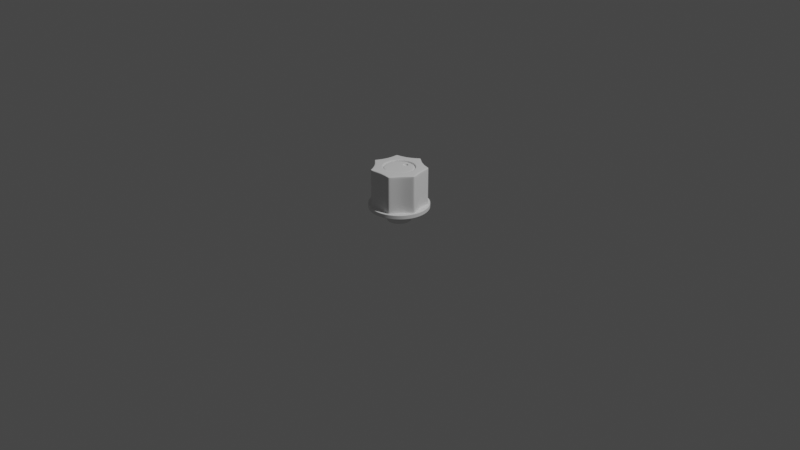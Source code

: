 # Source: knob-2.blend  (saved by Blender 2.83.20; exported with 4.5.12 LTS)
import bpy
from mathutils import Matrix  # noqa: F401  (used for matrix-valued properties, if any)

bpy.ops.wm.read_factory_settings(use_empty=True)
scene = bpy.context.scene
scene.name = 'Scene'

# ---- collections
col_collection = bpy.data.collections.new('Collection'); scene.collection.children.link(col_collection)
col_knob = bpy.data.collections.new('Knob'); scene.collection.children.link(col_knob)

# ---- node groups
ng_auto_smooth = bpy.data.node_groups.new('Auto Smooth', 'GeometryNodeTree')
_s = ng_auto_smooth.interface.new_socket(name='Geometry', in_out='OUTPUT', socket_type='NodeSocketGeometry')
_s = ng_auto_smooth.interface.new_socket(name='Geometry', in_out='INPUT', socket_type='NodeSocketGeometry')
_s = ng_auto_smooth.interface.new_socket(name='Angle', in_out='INPUT', socket_type='NodeSocketFloat')
_s.subtype = 'ANGLE'
_s.min_value = 0.0
_s.max_value = 3.142
ng_auto_smooth.is_modifier = True
_N = ng_auto_smooth.nodes; _L = ng_auto_smooth.links
n0 = _N.new('NodeGroupOutput'); n0.name = 'Group Output'; n0.location = (480, -100)
n1 = _N.new('NodeGroupInput'); n1.name = 'Group Input'; n1.location = (-420, -300)
n2 = _N.new('NodeGroupInput'); n2.name = 'Group Input.001'; n2.location = (-60, -100)
n3 = _N.new('GeometryNodeSetShadeSmooth'); n3.name = 'Set Shade Smooth'; n3.location = (120, -100)
n3.domain = 'EDGE'
n4 = _N.new('GeometryNodeSetShadeSmooth'); n4.name = 'Set Shade Smooth.001'; n4.location = (300, -100)
n5 = _N.new('GeometryNodeInputMeshEdgeAngle'); n5.name = 'Edge Angle'; n5.location = (-420, -220)
n6 = _N.new('GeometryNodeInputEdgeSmooth'); n6.name = 'Is Edge Smooth'; n6.location = (-60, -160)
n7 = _N.new('GeometryNodeInputShadeSmooth'); n7.name = 'Is Face Smooth'; n7.location = (-240, -340)
n8 = _N.new('FunctionNodeBooleanMath'); n8.name = 'Boolean Math'; n8.location = (-60, -220)
n9 = _N.new('FunctionNodeCompare'); n9.name = 'Compare'; n9.location = (-240, -180)
n9.operation = 'LESS_EQUAL'
_L.new(n5.outputs[0], n9.inputs[0])
_L.new(n4.outputs[0], n0.inputs[0])
_L.new(n1.outputs[1], n9.inputs[1])
_L.new(n9.outputs[0], n8.inputs[0])
_L.new(n7.outputs[0], n8.inputs[1])
_L.new(n2.outputs[0], n3.inputs[0])
_L.new(n6.outputs[0], n3.inputs[1])
_L.new(n3.outputs[0], n4.inputs[0])
_L.new(n8.outputs[0], n3.inputs[2])
n0.is_active_output = True

# ---- world
world_world = bpy.data.worlds.new('World'); scene.world = world_world
world_world.use_nodes = True; world_world.node_tree.nodes.clear()
_N = world_world.node_tree.nodes; _L = world_world.node_tree.links
n0 = _N.new('ShaderNodeOutputWorld'); n0.name = 'World Output'; n0.location = (300, 300)
n1 = _N.new('ShaderNodeBackground'); n1.name = 'Background'; n1.location = (10, 300)
n1.inputs[0].default_value = (0.05088, 0.05088, 0.05088, 1.0)
_L.new(n1.outputs[0], n0.inputs[0])
n0.is_active_output = True
world_world.color = (0.05088, 0.05088, 0.05088)
world_world.use_sun_shadow = False
world_world.sun_shadow_jitter_overblur = 0.0

# ---- cameras
cam_camera = bpy.data.cameras.new('Camera')
cam_camera.clip_end = 100.0
cam_camera.ortho_scale = 7.314

# ---- lights
light_light = bpy.data.lights.new('Light', 'POINT')
light_light.transmission_factor = 0.0
light_light.energy = 1000.0
light_light.shadow_soft_size = 0.1
light_light.shadow_maximum_resolution = 0.006
light_light.use_absolute_resolution = True

# ---- meshes
me_circle = bpy.data.meshes.new('Circle')
me_circle.from_pydata([(-0.3578, 0.7429, 0.6141), (-0.8039, 0.1835, 0.6141), (-0.6447, -0.5141, 0.6141), (-1.667e-07, -0.8246, 0.6141), (0.6447, -0.5141, 0.6141), (0.8039, 0.1835, 0.6141), (0.3578, 0.7429, 0.6141), (-0.3545, 0.7362, 1.924), (-0.7966, 0.1818, 1.924), (-0.6388, -0.5095, 1.924), (-1.657e-07, -0.8171, 1.924), (0.6388, -0.5095, 1.924), (0.7966, 0.1818, 1.924), (0.3545, 0.7362, 1.924), (-1.078e-07, 0.5881, 1.924), (-0.2552, 0.5298, 1.924), (-0.4598, 0.3667, 1.924), (-0.5733, 0.1309, 1.924), (-0.5733, -0.1309, 1.924), (-0.4598, -0.3667, 1.924), (-0.2552, -0.5298, 1.924), (-1.125e-07, -0.5881, 1.924), (0.2552, -0.5298, 1.924), (0.4598, -0.3667, 1.924), (0.5733, -0.1309, 1.924), (0.5733, 0.1309, 1.924), (0.4598, 0.3667, 1.924), (0.2552, 0.5298, 1.924), (-1.081e-07, 0.5508, 1.924), (-0.239, 0.4962, 1.924), (-0.4306, 0.3434, 1.924), (-0.537, 0.1226, 1.924), (-0.537, -0.1226, 1.924), (-0.4306, -0.3434, 1.924), (-0.239, -0.4962, 1.924), (-1.125e-07, -0.5508, 1.924), (0.239, -0.4962, 1.924), (0.4306, -0.3434, 1.924), (0.537, -0.1226, 1.924), (0.537, 0.1226, 1.924), (0.4306, 0.3434, 1.924), (0.239, 0.4962, 1.924), (-1.081e-07, 0.5508, 1.747), (-0.239, 0.4962, 1.747), (-0.4306, 0.3434, 1.747), (-0.537, 0.1226, 1.747), (-0.537, -0.1226, 1.747), (-0.4306, -0.3434, 1.747), (-0.239, -0.4962, 1.747), (-1.125e-07, -0.5508, 1.747), (0.239, -0.4962, 1.747), (0.4306, -0.3434, 1.747), (0.537, -0.1226, 1.747), (0.537, 0.1226, 1.747), (0.4306, 0.3434, 1.747), (0.239, 0.4962, 1.747), (-1.514e-09, 1.076, 0.6141), (-0.467, 0.9698, 0.6141), (-0.8415, 0.6711, 0.6141), (-1.049, 0.2395, 0.6141), (-1.049, -0.2395, 0.6141), (-0.8415, -0.6711, 0.6141), (-0.467, -0.9698, 0.6141), (-1.127e-07, -1.076, 0.6141), (0.467, -0.9698, 0.6141), (0.8415, -0.6711, 0.6141), (1.049, -0.2395, 0.6141), (1.049, 0.2395, 0.6141), (0.8415, 0.6711, 0.6141), (0.467, 0.9698, 0.6141), (-1.514e-09, 1.076, 0.4733), (-0.467, 0.9698, 0.4733), (-0.8415, 0.6711, 0.4733), (-1.049, 0.2395, 0.4733), (-1.049, -0.2395, 0.4733), (-0.8415, -0.6711, 0.4733), (-0.467, -0.9698, 0.4733), (-1.127e-07, -1.076, 0.4733), (0.467, -0.9698, 0.4733), (0.8415, -0.6711, 0.4733), (1.049, -0.2395, 0.4733), (1.049, 0.2395, 0.4733), (0.8415, 0.6711, 0.4733), (0.467, 0.9698, 0.4733), (-3.37e-08, 0.4257, 0.4733), (-0.1847, 0.3836, 0.4733), (-0.3328, 0.2654, 0.4733), (-0.415, 0.09473, 0.4733), (-0.415, -0.09473, 0.4733), (-0.3328, -0.2654, 0.4733), (-0.1847, -0.3836, 0.4733), (-7.769e-08, -0.4257, 0.4733), (0.1847, -0.3836, 0.4733), (0.3328, -0.2654, 0.4733), (0.415, -0.09473, 0.4733), (0.415, 0.09473, 0.4733), (0.3328, 0.2654, 0.4733), (0.1847, 0.3836, 0.4733), (-3.37e-08, 0.4257, 0.005596), (-0.1847, 0.3836, 0.005596), (-0.3328, 0.2654, 0.005596), (-0.415, 0.09473, 0.005596), (-0.415, -0.09473, 0.005596), (-0.3328, -0.2654, 0.005596), (-0.1847, -0.3836, 0.005596), (-7.769e-08, -0.4257, 0.005596), (0.1847, -0.3836, 0.005596), (0.3328, -0.2654, 0.005596), (0.415, -0.09473, 0.005596), (0.415, 0.09473, 0.005596), (0.3328, 0.2654, 0.005596), (0.1847, 0.3836, 0.005596), (-0.2167, -0.4499, 0.2035), (-0.2167, -0.4499, 0.1195), (-0.2167, -0.4499, 0.3594), (-0.2167, -0.4499, 0.2754), (-7.769e-08, -0.4994, 0.2035), (-7.769e-08, -0.4994, 0.1195), (-7.769e-08, -0.4994, 0.3594), (-7.769e-08, -0.4994, 0.2754), (-3.514e-08, 0.4994, 0.2035), (-3.514e-08, 0.4994, 0.1195), (-3.514e-08, 0.4994, 0.3594), (-3.514e-08, 0.4994, 0.2754), (0.2167, -0.4499, 0.2035), (0.2167, -0.4499, 0.1195), (0.3904, -0.3114, 0.1195), (0.3904, -0.3114, 0.2035), (0.2167, -0.4499, 0.3594), (0.2167, -0.4499, 0.2754), (0.3904, -0.3114, 0.2754), (0.3904, -0.3114, 0.3594), (-0.2167, 0.4499, 0.2035), (-0.2167, 0.4499, 0.1195), (-0.3904, 0.3114, 0.1195), (-0.3904, 0.3114, 0.2035), (-0.2167, 0.4499, 0.3594), (-0.2167, 0.4499, 0.2754), (-0.3904, 0.3114, 0.2754), (-0.3904, 0.3114, 0.3594), (0.415, -0.09473, 0.2754), (0.415, -0.09473, 0.3594), (0.415, -0.09473, 0.1195), (0.415, -0.09473, 0.2035), (0.3328, -0.2654, 0.2035), (0.3328, -0.2654, 0.1195), (0.3328, -0.2654, 0.3594), (0.3328, -0.2654, 0.2754), (-0.415, 0.09473, 0.2754), (-0.415, 0.09473, 0.3594), (-0.415, 0.09473, 0.1195), (-0.415, 0.09473, 0.2035), (-0.3328, 0.2654, 0.2035), (-0.3328, 0.2654, 0.1195), (-0.3328, 0.2654, 0.3594), (-0.3328, 0.2654, 0.2754), (0.415, 0.09473, 0.2754), (0.415, 0.09473, 0.3594), (0.415, 0.09473, 0.1195), (0.415, 0.09473, 0.2035), (-0.415, -0.09473, 0.2754), (-0.415, -0.09473, 0.3594), (-0.415, -0.09473, 0.1195), (-0.415, -0.09473, 0.2035), (0.3328, 0.2654, 0.2754), (0.3328, 0.2654, 0.3594), (0.3328, 0.2654, 0.1195), (0.3328, 0.2654, 0.2035), (-0.3328, -0.2654, 0.2754), (-0.3328, -0.2654, 0.3594), (-0.3328, -0.2654, 0.1195), (-0.3328, -0.2654, 0.2035), (0.1847, 0.3836, 0.2754), (0.1847, 0.3836, 0.3594), (0.1847, 0.3836, 0.1195), (0.1847, 0.3836, 0.2035), (-0.1847, -0.3836, 0.2754), (-0.1847, -0.3836, 0.3594), (-0.1847, -0.3836, 0.1195), (-0.1847, -0.3836, 0.2035), (-3.37e-08, 0.4257, 0.2754), (-3.37e-08, 0.4257, 0.3594), (-3.37e-08, 0.4257, 0.1195), (-3.37e-08, 0.4257, 0.2035), (-7.769e-08, -0.4257, 0.2754), (-7.769e-08, -0.4257, 0.3594), (-7.769e-08, -0.4257, 0.1195), (-7.769e-08, -0.4257, 0.2035), (0.1847, -0.3836, 0.2754), (0.1847, -0.3836, 0.3594), (0.1847, -0.3836, 0.1195), (0.1847, -0.3836, 0.2035), (-0.1847, 0.3836, 0.2754), (-0.1847, 0.3836, 0.3594), (-0.1847, 0.3836, 0.1195), (-0.1847, 0.3836, 0.2035), (0.2167, 0.4499, 0.2754), (0.2167, 0.4499, 0.3594), (0.2167, 0.4499, 0.1195), (0.2167, 0.4499, 0.2035), (-0.3904, -0.3114, 0.2754), (-0.3904, -0.3114, 0.3594), (-0.3904, -0.3114, 0.1195), (-0.3904, -0.3114, 0.2035), (0.3904, 0.3113, 0.2754), (0.3904, 0.3113, 0.3594), (0.3904, 0.3113, 0.1195), (0.3904, 0.3113, 0.2035), (-0.4868, -0.1111, 0.2754), (-0.4868, -0.1111, 0.3594), (-0.4868, -0.1111, 0.1195), (-0.4868, -0.1111, 0.2035), (0.4868, 0.1111, 0.2754), (0.4868, 0.1111, 0.3594), (0.4868, 0.1111, 0.1195), (0.4868, 0.1111, 0.2035), (-0.4868, 0.1111, 0.2754), (-0.4868, 0.1111, 0.3594), (-0.4868, 0.1111, 0.1195), (-0.4868, 0.1111, 0.2035), (0.4868, -0.1111, 0.2754), (0.4868, -0.1111, 0.3594), (0.4868, -0.1111, 0.1195), (0.4868, -0.1111, 0.2035), (0.3545, 0.7362, 1.906), (-1.657e-07, -0.8171, 1.906), (-0.3545, 0.7362, 1.906), (0.6388, -0.5095, 1.906), (-0.7966, 0.1818, 1.906), (0.7966, 0.1818, 1.906), (-0.6388, -0.5095, 1.906), (-1.657e-07, -0.8171, 0.627), (-0.3545, 0.7362, 0.627), (0.6388, -0.5095, 0.627), (-0.7966, 0.1818, 0.627), (0.7966, 0.1818, 0.627), (-0.6388, -0.5095, 0.627), (0.3545, 0.7362, 0.627), (-1.414e-09, 1.071, 0.6141), (0.4558, 0.9465, 0.6141), (-1.156e-07, -1.051, 0.6141), (-0.4648, -0.9652, 0.6141), (0.4648, -0.9652, 0.6141), (-0.4558, 0.9465, 0.6141), (0.8213, -0.655, 0.6141), (-0.8376, 0.668, 0.6141), (1.044, -0.2384, 0.6141), (-1.024, 0.2338, 0.6141), (1.024, 0.2338, 0.6141), (-1.044, -0.2384, 0.6141), (0.8376, 0.668, 0.6141), (-0.8213, -0.655, 0.6141), (-0.4577, -0.9505, 0.4733), (0.4577, 0.9505, 0.4733), (-0.8248, -0.6578, 0.4733), (0.8248, 0.6578, 0.4733), (-1.029, -0.2347, 0.4733), (1.029, 0.2347, 0.4733), (-1.029, 0.2347, 0.4733), (1.029, -0.2347, 0.4733), (-0.8248, 0.6578, 0.4733), (0.8248, -0.6578, 0.4733), (-2.573e-09, 1.055, 0.4733), (-0.4577, 0.9505, 0.4733), (-1.116e-07, -1.055, 0.4733), (0.4577, -0.9505, 0.4733), (-1.514e-09, 1.076, 0.4895), (-1.514e-09, 1.076, 0.5979), (0.467, 0.9698, 0.5979), (0.467, 0.9698, 0.4895), (-1.127e-07, -1.076, 0.4895), (-1.127e-07, -1.076, 0.5979), (-0.467, -0.9698, 0.5979), (-0.467, -0.9698, 0.4895), (0.467, -0.9698, 0.4895), (0.467, -0.9698, 0.5979), (-0.467, 0.9698, 0.4895), (-0.467, 0.9698, 0.5979), (0.8415, -0.6711, 0.4895), (0.8415, -0.6711, 0.5979), (-0.8415, 0.6711, 0.4895), (-0.8415, 0.6711, 0.5979), (1.049, -0.2395, 0.4895), (1.049, -0.2395, 0.5979), (-1.049, 0.2395, 0.4895), (-1.049, 0.2395, 0.5979), (1.049, 0.2395, 0.4895), (1.049, 0.2395, 0.5979), (-1.049, -0.2395, 0.4895), (-1.049, -0.2395, 0.5979), (0.8415, 0.6711, 0.4895), (0.8415, 0.6711, 0.5979), (-0.8415, -0.6711, 0.4895), (-0.8415, -0.6711, 0.5979), (-3.145e-08, 0.4713, 0.4733), (-8.014e-08, -0.4713, 0.4733), (0.2045, -0.4246, 0.4733), (-0.2045, 0.4246, 0.4733), (0.3684, -0.2938, 0.4733), (-0.3684, 0.2938, 0.4733), (0.4594, -0.1049, 0.4733), (-0.4594, 0.1049, 0.4733), (0.4594, 0.1049, 0.4733), (-0.4594, -0.1049, 0.4733), (0.3684, 0.2938, 0.4733), (-0.3684, -0.2938, 0.4733), (0.2045, 0.4246, 0.4733), (-0.2045, -0.4246, 0.4733), (0.01801, 0.986, 0.6141), (-0.01801, 0.986, 0.6141), (-5.764e-10, 1.029, 0.6141), (-0.7596, 0.6288, 0.6141), (-0.7821, 0.6007, 0.6141), (-0.8046, 0.6416, 0.6141), (-0.9653, -0.2018, 0.6141), (-0.9573, -0.237, 0.6141), (-1.003, -0.229, 0.6141), (-0.444, -0.8805, 0.6141), (-0.4116, -0.8961, 0.6141), (-0.4465, -0.9272, 0.6141), (0.4116, -0.8961, 0.6141), (0.444, -0.8805, 0.6141), (0.4465, -0.9272, 0.6141), (0.9573, -0.237, 0.6141), (0.9653, -0.2018, 0.6141), (1.003, -0.229, 0.6141), (0.7821, 0.6007, 0.6141), (0.7596, 0.6288, 0.6141), (0.8046, 0.6416, 0.6141), (-0.01784, 0.977, 1.924), (0.01784, 0.977, 1.924), (-6.896e-09, 0.9736, 1.924), (-0.775, 0.5952, 1.924), (-0.7528, 0.6231, 1.924), (-0.7612, 0.6071, 1.924), (-0.9486, -0.2348, 1.924), (-0.9565, -0.2, 1.924), (-0.9492, -0.2167, 1.924), (-0.4078, -0.888, 1.924), (-0.44, -0.8725, 1.924), (-0.4224, -0.8772, 1.924), (0.44, -0.8725, 1.924), (0.4078, -0.888, 1.924), (0.4224, -0.8772, 1.924), (0.9565, -0.2, 1.924), (0.9486, -0.2348, 1.924), (0.9492, -0.2167, 1.924), (0.7528, 0.6231, 1.924), (0.775, 0.5952, 1.924), (0.7612, 0.6071, 1.924), (-0.01784, 0.977, 1.906), (0.01784, 0.977, 1.906), (-0.4078, -0.888, 1.906), (-0.44, -0.8725, 1.906), (0.44, -0.8725, 1.906), (0.4078, -0.888, 1.906), (-0.775, 0.5952, 1.906), (-0.7528, 0.6231, 1.906), (0.9565, -0.2, 1.906), (0.9486, -0.2348, 1.906), (-0.9486, -0.2348, 1.906), (-0.9565, -0.2, 1.906), (0.7528, 0.6231, 1.906), (0.775, 0.5952, 1.906), (0.01784, 0.977, 0.627), (-0.01784, 0.977, 0.627), (0.4078, -0.888, 0.627), (0.44, -0.8725, 0.627), (-0.7528, 0.6231, 0.627), (-0.775, 0.5952, 0.627), (0.9486, -0.2348, 0.627), (0.9565, -0.2, 0.627), (-0.9565, -0.2, 0.627), (-0.9486, -0.2348, 0.627), (0.775, 0.5952, 0.627), (0.7528, 0.6231, 0.627), (-0.44, -0.8725, 0.627), (-0.4078, -0.888, 0.627)], [], [(22, 343, 341, 11, 23), (353, 339, 9, 230), (7, 333, 334, 16, 15), (9, 339, 340, 20, 19), (7, 15, 14, 331, 329), (24, 346, 344, 12, 25), (8, 336, 337, 18, 17), (11, 345, 346, 24, 23), (16, 334, 332, 8, 17), (26, 349, 347, 13, 27), (364, 351, 224, 237), (12, 348, 349, 26, 25), (18, 337, 335, 9, 19), (13, 330, 331, 14, 27), (343, 22, 21, 10, 342), (23, 37, 36, 22), (16, 30, 29, 15), (24, 38, 37, 23), (17, 31, 30, 16), (25, 39, 38, 24), (18, 32, 31, 17), (26, 40, 39, 25), (19, 33, 32, 18), (27, 41, 40, 26), (20, 34, 33, 19), (14, 28, 41, 27), (21, 35, 34, 20), (22, 36, 35, 21), (15, 29, 28, 14), (39, 53, 52, 38), (32, 46, 45, 31), (40, 54, 53, 39), (33, 47, 46, 32), (41, 55, 54, 40), (34, 48, 47, 33), (28, 42, 55, 41), (35, 49, 48, 34), (36, 50, 49, 35), (29, 43, 42, 28), (37, 51, 50, 36), (30, 44, 43, 29), (38, 52, 51, 37), (31, 45, 44, 30), (239, 69, 56, 238), (241, 62, 63, 240), (240, 63, 64, 242), (238, 56, 57, 243), (242, 64, 65, 244), (243, 57, 58, 245), (244, 65, 66, 246), (245, 58, 59, 247), (246, 66, 67, 248), (247, 59, 60, 249), (248, 67, 68, 250), (249, 60, 61, 251), (250, 68, 69, 239), (251, 61, 62, 241), (56, 267, 277, 57), (63, 271, 275, 64), (62, 272, 271, 63), (69, 268, 267, 56), (64, 275, 279, 65), (57, 277, 281, 58), (65, 279, 283, 66), (58, 281, 285, 59), (66, 283, 287, 67), (59, 285, 289, 60), (67, 287, 291, 68), (60, 289, 293, 61), (270, 77, 78, 274), (274, 78, 79, 278), (295, 91, 92, 296), (294, 84, 85, 297), (296, 92, 93, 298), (297, 85, 86, 299), (298, 93, 94, 300), (299, 86, 87, 301), (300, 94, 95, 302), (301, 87, 88, 303), (302, 95, 96, 304), (303, 88, 89, 305), (304, 96, 97, 306), (305, 89, 90, 307), (306, 97, 84, 294), (307, 90, 91, 295), (190, 106, 107, 145), (194, 99, 100, 153), (145, 107, 108, 142), (153, 100, 101, 150), (88, 161, 169, 89), (96, 165, 173, 97), (89, 169, 177, 90), (97, 173, 181, 84), (90, 177, 185, 91), (84, 181, 193, 85), (138, 139, 136, 137), (91, 185, 189, 92), (188, 191, 144, 147), (192, 195, 152, 155), (95, 157, 165, 96), (85, 193, 154, 86), (86, 154, 149, 87), (92, 189, 146, 93), (180, 183, 195, 192), (182, 98, 99, 194), (184, 187, 191, 188), (186, 105, 106, 190), (176, 179, 187, 184), (178, 104, 105, 186), (172, 175, 183, 180), (174, 111, 98, 182), (168, 171, 179, 176), (170, 103, 104, 178), (164, 167, 175, 172), (166, 110, 111, 174), (160, 163, 171, 168), (162, 102, 103, 170), (156, 159, 167, 164), (158, 109, 110, 166), (155, 152, 151, 148), (150, 101, 102, 162), (147, 144, 143, 140), (142, 108, 109, 158), (87, 149, 161, 88), (148, 151, 163, 160), (94, 141, 157, 95), (140, 143, 159, 156), (172, 196, 204, 164), (141, 221, 213, 157), (194, 133, 121, 182), (171, 203, 112, 179), (181, 122, 136, 193), (156, 212, 220, 140), (178, 113, 202, 170), (151, 219, 211, 163), (192, 137, 123, 180), (169, 201, 114, 177), (191, 124, 127, 144), (162, 210, 218, 150), (176, 115, 200, 168), (149, 217, 209, 161), (145, 126, 125, 190), (175, 199, 120, 183), (160, 208, 216, 148), (189, 128, 131, 146), (182, 121, 198, 174), (159, 215, 207, 167), (173, 197, 122, 181), (147, 130, 129, 188), (166, 206, 214, 158), (180, 123, 196, 172), (157, 213, 205, 165), (195, 132, 135, 152), (179, 112, 116, 187), (164, 204, 212, 156), (93, 146, 141, 94), (134, 135, 132, 133), (130, 131, 128, 129), (126, 127, 124, 125), (137, 136, 122, 123), (133, 132, 120, 121), (129, 128, 118, 119), (125, 124, 116, 117), (119, 118, 114, 115), (117, 116, 112, 113), (123, 122, 197, 196), (121, 120, 199, 198), (115, 114, 201, 200), (113, 112, 203, 202), (196, 197, 205, 204), (198, 199, 207, 206), (200, 201, 209, 208), (202, 203, 211, 210), (204, 205, 213, 212), (206, 207, 215, 214), (208, 209, 217, 216), (210, 211, 219, 218), (212, 213, 221, 220), (214, 215, 223, 222), (216, 217, 139, 138), (218, 219, 135, 134), (220, 221, 131, 130), (222, 223, 127, 126), (158, 214, 222, 142), (183, 120, 132, 195), (165, 205, 197, 173), (188, 129, 119, 184), (143, 223, 215, 159), (174, 198, 206, 166), (148, 216, 138, 155), (185, 118, 128, 189), (154, 139, 217, 149), (167, 207, 199, 175), (190, 125, 117, 186), (150, 218, 134, 153), (168, 200, 208, 160), (152, 135, 219, 151), (187, 116, 124, 191), (155, 138, 137, 192), (140, 220, 130, 147), (161, 209, 201, 169), (184, 119, 115, 176), (146, 131, 221, 141), (170, 202, 210, 162), (193, 136, 139, 154), (142, 222, 126, 145), (177, 114, 118, 185), (144, 127, 223, 143), (163, 211, 203, 171), (186, 117, 113, 178), (153, 134, 133, 194), (366, 355, 225, 231), (237, 224, 362, 375), (374, 363, 229, 235), (236, 230, 360, 373), (235, 229, 358, 371), (372, 361, 228, 234), (370, 359, 227, 233), (234, 228, 356, 369), (231, 225, 352, 377), (368, 357, 226, 232), (233, 227, 354, 367), (376, 353, 230, 236), (0, 232, 365, 309), (317, 376, 236, 2), (322, 242, 244, 4, 321), (6, 239, 238, 310, 308), (4, 244, 246, 325, 323), (313, 245, 247, 1, 312), (325, 246, 248, 5, 324), (1, 247, 249, 316, 314), (5, 248, 250, 328, 326), (316, 249, 251, 2, 315), (328, 250, 239, 6, 327), (2, 251, 241, 319, 317), (319, 241, 240, 3, 318), (3, 231, 377, 318), (6, 237, 375, 327), (2, 236, 373, 315), (326, 374, 235, 5), (314, 372, 234, 1), (5, 235, 371, 324), (1, 234, 369, 312), (323, 370, 233, 4), (311, 368, 232, 0), (4, 233, 367, 321), (308, 364, 237, 6), (320, 366, 231, 3), (3, 240, 242, 322, 320), (0, 243, 245, 313, 311), (292, 75, 76, 273), (290, 82, 83, 269), (76, 252, 264, 77), (288, 74, 75, 292), (286, 81, 82, 290), (284, 73, 74, 288), (282, 80, 81, 286), (280, 72, 73, 284), (278, 79, 80, 282), (276, 71, 72, 280), (68, 291, 268, 69), (61, 293, 272, 62), (273, 76, 77, 270), (269, 83, 70, 266), (273, 272, 293, 292), (269, 268, 291, 290), (292, 293, 289, 288), (290, 291, 287, 286), (288, 289, 285, 284), (286, 287, 283, 282), (284, 285, 281, 280), (282, 283, 279, 278), (280, 281, 277, 276), (278, 279, 275, 274), (276, 277, 267, 266), (274, 275, 271, 270), (270, 271, 272, 273), (266, 267, 268, 269), (266, 70, 71, 276), (83, 253, 262, 70), (75, 254, 252, 76), (82, 255, 253, 83), (74, 256, 254, 75), (81, 257, 255, 82), (73, 258, 256, 74), (80, 259, 257, 81), (72, 260, 258, 73), (79, 261, 259, 80), (71, 263, 260, 72), (78, 265, 261, 79), (70, 262, 263, 71), (77, 264, 265, 78), (252, 307, 295, 264), (253, 306, 294, 262), (254, 305, 307, 252), (255, 304, 306, 253), (256, 303, 305, 254), (257, 302, 304, 255), (258, 301, 303, 256), (259, 300, 302, 257), (260, 299, 301, 258), (261, 298, 300, 259), (263, 297, 299, 260), (265, 296, 298, 261), (262, 294, 297, 263), (264, 295, 296, 265), (351, 330, 13, 224), (225, 10, 338, 352), (363, 348, 12, 229), (361, 336, 8, 228), (224, 13, 347, 362), (230, 9, 335, 360), (359, 345, 11, 227), (357, 333, 7, 226), (229, 12, 344, 358), (228, 8, 332, 356), (355, 342, 10, 225), (226, 7, 329, 350), (227, 11, 341, 354), (308, 310, 309), (311, 313, 312), (314, 316, 315), (317, 319, 318), (320, 322, 321), (323, 325, 324), (326, 328, 327), (329, 331, 330), (332, 334, 333), (335, 337, 336), (338, 340, 339), (341, 343, 342), (344, 346, 345), (347, 349, 348), (365, 364, 308, 309), (353, 352, 338, 339), (367, 366, 320, 321), (369, 368, 311, 312), (371, 370, 323, 324), (373, 372, 314, 315), (375, 374, 326, 327), (329, 330, 351, 350), (350, 351, 364, 365), (341, 342, 355, 354), (332, 333, 357, 356), (344, 345, 359, 358), (335, 336, 361, 360), (347, 348, 363, 362), (354, 355, 366, 367), (356, 357, 368, 369), (358, 359, 370, 371), (360, 361, 372, 373), (362, 363, 374, 375), (232, 226, 350, 365), (317, 318, 377, 376), (310, 238, 243, 0, 309), (20, 340, 338, 10, 21), (376, 377, 352, 353)])
me_circle.polygons.foreach_set('use_smooth', [True] * 357)
_uv = me_circle.uv_layers.new(name='UVMap')
_uv.uv.foreach_set('vector', [0.0, 0.0, 0.0, 0.0, 0.0, 0.0, 0.0, 0.0, 0.0, 0.0, 0.0, 0.0, 0.0, 0.0, 0.0, 0.0, 0.0, 0.0, 0.0, 0.0, 0.0, 0.0, 0.0, 0.0, 0.0, 0.0, 0.0, 0.0, 0.0, 0.0, 0.0, 0.0, 0.0, 0.0, 0.0, 0.0, 0.0, 0.0, 0.0, 0.0, 0.0, 0.0, 0.0, 0.0, 0.0, 0.0, 0.0, 0.0, 0.0, 0.0, 0.0, 0.0, 0.0, 0.0, 0.0, 0.0, 0.0, 0.0, 0.0, 0.0, 0.0, 0.0, 0.0, 0.0, 0.0, 0.0, 0.0, 0.0, 0.0, 0.0, 0.0, 0.0, 0.0, 0.0, 0.0, 0.0, 0.0, 0.0, 0.0, 0.0, 0.0, 0.0, 0.0, 0.0, 0.0, 0.0, 0.0, 0.0, 0.0, 0.0, 0.0, 0.0, 0.0, 0.0, 0.0, 0.0, 0.0, 0.0, 0.0, 0.0, 0.0, 0.0, 0.0, 0.0, 0.0, 0.0, 0.0, 0.0, 0.0, 0.0, 0.0, 0.0, 0.0, 0.0, 0.0, 0.0, 0.0, 0.0, 0.0, 0.0, 0.0, 0.0, 0.0, 0.0, 0.0, 0.0, 0.0, 0.0, 0.0, 0.0, 0.0, 0.0, 0.0, 0.0, 0.0, 0.0, 0.0, 0.0, 0.0, 0.0, 0.0, 0.0, 0.0, 0.0, 0.0, 0.0, 0.0, 0.0, 0.0, 0.0, 0.0, 0.0, 0.0, 0.0, 0.0, 0.0, 0.0, 0.0, 0.0, 0.0, 0.0, 0.0, 0.0, 0.0, 0.0, 0.0, 0.0, 0.0, 0.0, 0.0, 0.0, 0.0, 0.0, 0.0, 0.0, 0.0, 0.0, 0.0, 0.0, 0.0, 0.0, 0.0, 0.0, 0.0, 0.0, 0.0, 0.0, 0.0, 0.0, 0.0, 0.0, 0.0, 0.0, 0.0, 0.0, 0.0, 0.0, 0.0, 0.0, 0.0, 0.0, 0.0, 0.0, 0.0, 0.0, 0.0, 0.0, 0.0, 0.0, 0.0, 0.0, 0.0, 0.0, 0.0, 0.0, 0.0, 0.0, 0.0, 0.0, 0.0, 0.0, 0.0, 0.0, 0.0, 0.0, 0.0, 0.0, 0.0, 0.0, 0.0, 0.0, 0.0, 0.0, 0.0, 0.0, 0.0, 0.0, 0.0, 0.0, 0.0, 0.0, 0.0, 0.0, 0.0, 0.0, 0.0, 0.0, 0.0, 0.0, 0.0, 0.0, 0.0, 0.0, 0.0, 0.0, 0.0, 0.0, 0.0, 0.0, 0.0, 0.0, 0.0, 0.0, 0.0, 0.0, 0.0, 0.0, 0.0, 0.0, 0.0, 0.0, 0.0, 0.0, 0.0, 0.0, 0.0, 0.0, 0.0, 0.0, 0.0, 0.0, 0.0, 0.0, 0.0, 0.0, 0.0, 0.0, 0.0, 0.0, 0.0, 0.0, 0.0, 0.0, 0.0, 0.0, 0.0, 0.0, 0.0, 0.0, 0.0, 0.0, 0.0, 0.0, 0.0, 0.0, 0.0, 0.0, 0.0, 0.0, 0.0, 0.0, 0.0, 0.0, 0.0, 0.0, 0.0, 0.0, 0.0, 0.0, 0.0, 0.0, 0.0, 0.0, 0.0, 0.0, 0.0, 0.0, 0.0, 0.0, 0.0, 0.0, 0.0, 0.0, 0.0, 0.0, 0.0, 0.0, 0.0, 0.0, 0.0, 0.0, 0.0, 0.0, 0.0, 0.0, 0.0, 0.0, 0.0, 0.0, 0.0, 0.0, 0.0, 0.0, 0.0, 0.0, 0.0, 0.0, 0.0, 0.0, 0.0, 0.0, 0.0, 0.0, 0.0, 0.0, 0.0, 0.0, 0.0, 0.0, 0.0, 0.0, 0.0, 0.0, 0.0, 0.0, 0.0, 0.0, 0.0, 0.0, 0.0, 0.0, 0.0, 0.0, 0.0, 0.0, 0.0, 0.0, 0.0, 0.0, 0.0, 0.0, 0.0, 0.0, 0.0, 0.0, 0.0, 0.0, 0.0, 0.0, 0.0, 0.0, 0.0, 0.0, 0.0, 0.0, 0.0, 0.0, 0.0, 0.0, 0.0, 0.0, 0.0, 0.0, 0.0, 0.0, 0.0, 0.0, 0.0, 0.0, 0.0, 0.0, 0.0, 0.0, 0.0, 0.0, 0.0, 0.0, 0.0, 0.0, 0.0, 0.0, 0.0, 0.0, 0.0, 0.0, 0.0, 0.0, 0.0, 0.0, 0.0, 0.0, 0.0, 0.0, 0.0, 0.0, 0.0, 0.0, 0.0, 0.0, 0.0, 0.0, 0.0, 0.0, 0.0, 0.0, 0.0, 0.0, 0.0, 0.0, 0.0, 0.0, 0.0, 0.0, 0.0, 0.0, 0.0, 0.0, 0.0, 0.0, 0.0, 0.0, 0.0, 0.0, 0.0, 0.0, 0.0, 0.0, 0.0, 0.0, 0.0, 0.0, 0.0, 0.0, 0.0, 0.0, 0.0, 0.0, 0.0, 0.0, 0.0, 0.0, 0.0, 0.0, 0.0, 0.0, 0.0, 0.0, 0.0, 0.0, 0.0, 0.0, 0.0, 0.0, 0.0, 0.0, 0.0, 0.0, 0.0, 0.0, 0.0, 0.0, 0.0, 0.0, 0.0, 0.0, 0.0, 0.0, 0.0, 0.0, 0.0, 0.0, 0.0, 0.0, 0.0, 0.0, 0.0, 0.0, 0.0, 0.0, 0.0, 0.0, 0.0, 0.0, 0.0, 0.0, 0.0, 0.0, 0.0, 0.0, 0.0, 0.0, 0.0, 0.0, 0.0, 0.0, 0.0, 0.0, 0.0, 0.0, 0.0, 0.0, 0.0, 0.0, 0.0, 0.0, 0.0, 0.0, 0.0, 0.0, 0.0, 0.0, 0.0, 0.0, 0.0, 0.0, 0.0, 0.0, 0.0, 0.0, 0.0, 0.0, 0.0, 0.0, 0.0, 0.0, 0.0, 0.0, 0.0, 0.0, 0.0, 0.0, 0.0, 0.0, 0.0, 0.0, 0.0, 0.0, 0.0, 0.0, 0.0, 0.0, 0.0, 0.0, 0.0, 0.0, 0.0, 0.0, 0.0, 0.0, 0.0, 0.0, 0.0, 0.0, 0.0, 0.0, 0.0, 0.0, 0.0, 0.0, 0.0, 0.0, 0.0, 0.0, 0.0, 0.0, 0.0, 0.0, 0.0, 0.0, 0.0, 0.0, 0.0, 0.0, 0.0, 0.0, 0.0, 0.0, 0.0, 0.0, 0.0, 0.0, 0.0, 0.0, 0.0, 0.0, 0.0, 0.0, 0.0, 0.0, 0.0, 0.0, 0.0, 0.0, 0.0, 0.0, 0.0, 0.0, 0.0, 0.0, 0.0, 0.0, 0.0, 0.0, 0.0, 0.0, 0.0, 0.0, 0.0, 0.0, 0.0, 0.0, 0.0, 0.0, 0.0, 0.0, 0.0, 0.0, 0.0, 0.0, 0.0, 0.0, 0.0, 0.0, 0.0, 0.0, 0.0, 0.0, 0.0, 0.0, 0.0, 0.0, 0.0, 0.0, 0.0, 0.0, 0.0, 0.0, 0.0, 0.0, 0.0, 0.0, 0.0, 0.0, 0.0, 0.0, 0.0, 0.0, 0.0, 0.0, 0.0, 0.0, 0.0, 0.0, 0.0, 0.0, 0.0, 0.0, 0.0, 0.0, 0.0, 0.0, 0.0, 0.0, 0.0, 0.0, 0.0, 0.0, 0.0, 0.0, 0.0, 0.0, 0.0, 0.0, 0.0, 0.0, 0.0, 0.0, 0.0, 0.0, 0.0, 0.0, 0.0, 0.0, 0.0, 0.0, 0.0, 0.0, 0.0, 0.0, 0.0, 0.0, 0.0, 0.0, 0.0, 0.0, 0.0, 0.0, 0.0, 0.0, 0.0, 0.0, 0.0, 0.0, 0.0, 0.0, 0.0, 0.0, 0.0, 0.0, 0.0, 0.0, 0.0, 0.0, 0.0, 0.0, 0.0, 0.0, 0.0, 0.0, 0.0, 0.0, 0.0, 0.0, 0.0, 0.0, 0.0, 0.0, 0.0, 0.0, 0.0, 0.0, 0.0, 0.0, 0.0, 0.0, 0.0, 0.0, 0.0, 0.0, 0.0, 0.0, 0.0, 0.0, 0.0, 0.0, 0.0, 0.0, 0.0, 0.0, 0.0, 0.0, 0.0, 0.0, 0.0, 0.0, 0.0, 0.0, 0.0, 0.0, 0.0, 0.0, 0.0, 0.0, 0.0, 0.0, 0.0, 0.0, 0.0, 0.0, 0.0, 0.0, 0.0, 0.0, 0.0, 0.0, 0.0, 0.0, 0.0, 0.0, 0.0, 0.0, 0.0, 0.0, 0.0, 0.0, 0.0, 0.0, 0.0, 0.0, 0.0, 0.0, 0.0, 0.0, 0.0, 0.0, 0.0, 0.0, 0.0, 0.0, 0.0, 0.0, 0.0, 0.0, 0.0, 0.0, 0.0, 0.0, 0.0, 0.0, 0.0, 0.0, 0.0, 0.0, 0.0, 0.0, 0.0, 0.0, 0.0, 0.0, 0.0, 0.0, 0.0, 0.0, 0.0, 0.0, 0.0, 0.0, 0.0, 0.0, 0.0, 0.0, 0.0, 0.0, 0.0, 0.0, 0.0, 0.0, 0.0, 0.0, 0.0, 0.0, 0.0, 0.0, 0.0, 0.0, 0.0, 0.0, 0.0, 0.0, 0.0, 0.0, 0.0, 0.0, 0.0, 0.0, 0.0, 0.0, 0.0, 0.0, 0.0, 0.0, 0.0, 0.0, 0.0, 0.0, 0.0, 0.0, 0.0, 0.0, 0.0, 0.0, 0.0, 0.0, 0.0, 0.0, 0.0, 0.0, 0.0, 0.0, 0.0, 0.0, 0.0, 0.0, 0.0, 0.0, 0.0, 0.0, 0.0, 0.0, 0.0, 0.0, 0.0, 0.0, 0.0, 0.0, 0.0, 0.0, 0.0, 0.0, 0.0, 0.0, 0.0, 0.0, 0.0, 0.0, 0.0, 0.0, 0.0, 0.0, 0.0, 0.0, 0.0, 0.0, 0.0, 0.0, 0.0, 0.0, 0.0, 0.0, 0.0, 0.0, 0.0, 0.0, 0.0, 0.0, 0.0, 0.0, 0.0, 0.0, 0.0, 0.0, 0.0, 0.0, 0.0, 0.0, 0.0, 0.0, 0.0, 0.0, 0.0, 0.0, 0.0, 0.0, 0.0, 0.0, 0.0, 0.0, 0.0, 0.0, 0.0, 0.0, 0.0, 0.0, 0.0, 0.0, 0.0, 0.0, 0.0, 0.0, 0.0, 0.0, 0.0, 0.0, 0.0, 0.0, 0.0, 0.0, 0.0, 0.0, 0.0, 0.0, 0.0, 0.0, 0.0, 0.0, 0.0, 0.0, 0.0, 0.0, 0.0, 0.0, 0.0, 0.0, 0.0, 0.0, 0.0, 0.0, 0.0, 0.0, 0.0, 0.0, 0.0, 0.0, 0.0, 0.0, 0.0, 0.0, 0.0, 0.0, 0.0, 0.0, 0.0, 0.0, 0.0, 0.0, 0.0, 0.0, 0.0, 0.0, 0.0, 0.0, 0.0, 0.0, 0.0, 0.0, 0.0, 0.0, 0.0, 0.0, 0.0, 0.0, 0.0, 0.0, 0.0, 0.0, 0.0, 0.0, 0.0, 0.0, 0.0, 0.0, 0.0, 0.0, 0.0, 0.0, 0.0, 0.0, 0.0, 0.0, 0.0, 0.0, 0.0, 0.0, 0.0, 0.0, 0.0, 0.0, 0.0, 0.0, 0.0, 0.0, 0.0, 0.0, 0.0, 0.0, 0.0, 0.0, 0.0, 0.0, 0.0, 0.0, 0.0, 0.0, 0.0, 0.0, 0.0, 0.0, 0.0, 0.0, 0.0, 0.0, 0.0, 0.0, 0.0, 0.0, 0.0, 0.0, 0.0, 0.0, 0.0, 0.0, 0.0, 0.0, 0.0, 0.0, 0.0, 0.0, 0.0, 0.0, 0.0, 0.0, 0.0, 0.0, 0.0, 0.0, 0.0, 0.0, 0.0, 0.0, 0.0, 0.0, 0.0, 0.0, 0.0, 0.0, 0.0, 0.0, 0.0, 0.0, 0.0, 0.0, 0.0, 0.0, 0.0, 0.0, 0.0, 0.0, 0.0, 0.0, 0.0, 0.0, 0.0, 0.0, 0.0, 0.0, 0.0, 0.0, 0.0, 0.0, 0.0, 0.0, 0.0, 0.0, 0.0, 0.0, 0.0, 0.0, 0.0, 0.0, 0.0, 0.0, 0.0, 0.0, 0.0, 0.0, 0.0, 0.0, 0.0, 0.0, 0.0, 0.0, 0.0, 0.0, 0.0, 0.0, 0.0, 0.0, 0.0, 0.0, 0.0, 0.0, 0.0, 0.0, 0.0, 0.0, 0.0, 0.0, 0.0, 0.0, 0.0, 0.0, 0.0, 0.0, 0.0, 0.0, 0.0, 0.0, 0.0, 0.0, 0.0, 0.0, 0.0, 0.0, 0.0, 0.0, 0.0, 0.0, 0.0, 0.0, 0.0, 0.0, 0.0, 0.0, 0.0, 0.0, 0.0, 0.0, 0.0, 0.0, 0.0, 0.0, 0.0, 0.0, 0.0, 0.0, 0.0, 0.0, 0.0, 0.0, 0.0, 0.0, 0.0, 0.0, 0.0, 0.0, 0.0, 0.0, 0.0, 0.0, 0.0, 0.0, 0.0, 0.0, 0.0, 0.0, 0.0, 0.0, 0.0, 0.0, 0.0, 0.0, 0.0, 0.0, 0.0, 0.0, 0.0, 0.0, 0.0, 0.0, 0.0, 0.0, 0.0, 0.0, 0.0, 0.0, 0.0, 0.0, 0.0, 0.0, 0.0, 0.0, 0.0, 0.0, 0.0, 0.0, 0.0, 0.0, 0.0, 0.0, 0.0, 0.0, 0.0, 0.0, 0.0, 0.0, 0.0, 0.0, 0.0, 0.0, 0.0, 0.0, 0.0, 0.0, 0.0, 0.0, 0.0, 0.0, 0.0, 0.0, 0.0, 0.0, 0.0, 0.0, 0.0, 0.0, 0.0, 0.0, 0.0, 0.0, 0.0, 0.0, 0.0, 0.0, 0.0, 0.0, 0.0, 0.0, 0.0, 0.0, 0.0, 0.0, 0.0, 0.0, 0.0, 0.0, 0.0, 0.0, 0.0, 0.0, 0.0, 0.0, 0.0, 0.0, 0.0, 0.0, 0.0, 0.0, 0.0, 0.0, 0.0, 0.0, 0.0, 0.0, 0.0, 0.0, 0.0, 0.0, 0.0, 0.0, 0.0, 0.0, 0.0, 0.0, 0.0, 0.0, 0.0, 0.0, 0.0, 0.0, 0.0, 0.0, 0.0, 0.0, 0.0, 0.0, 0.0, 0.0, 0.0, 0.0, 0.0, 0.0, 0.0, 0.0, 0.0, 0.0, 0.0, 0.0, 0.0, 0.0, 0.0, 0.0, 0.0, 0.0, 0.0, 0.0, 0.0, 0.0, 0.0, 0.0, 0.0, 0.0, 0.0, 0.0, 0.0, 0.0, 0.0, 0.0, 0.0, 0.0, 0.0, 0.0, 0.0, 0.0, 0.0, 0.0, 0.0, 0.0, 0.0, 0.0, 0.0, 0.0, 0.0, 0.0, 0.0, 0.0, 0.0, 0.0, 0.0, 0.0, 0.0, 0.0, 0.0, 0.0, 0.0, 0.0, 0.0, 0.0, 0.0, 0.0, 0.0, 0.0, 0.0, 0.0, 0.0, 0.0, 0.0, 0.0, 0.0, 0.0, 0.0, 0.0, 0.0, 0.0, 0.0, 0.0, 0.0, 0.0, 0.0, 0.0, 0.0, 0.0, 0.0, 0.0, 0.0, 0.0, 0.0, 0.0, 0.0, 0.0, 0.0, 0.0, 0.0, 0.0, 0.0, 0.0, 0.0, 0.0, 0.0, 0.0, 0.0, 0.0, 0.0, 0.0, 0.0, 0.0, 0.0, 0.0, 0.0, 0.0, 0.0, 0.0, 0.0, 0.0, 0.0, 0.0, 0.0, 0.0, 0.0, 0.0, 0.0, 0.0, 0.0, 0.0, 0.0, 0.0, 0.0, 0.0, 0.0, 0.0, 0.0, 0.0, 0.0, 0.0, 0.0, 0.0, 0.0, 0.0, 0.0, 0.0, 0.0, 0.0, 0.0, 0.0, 0.0, 0.0, 0.0, 0.0, 0.0, 0.0, 0.0, 0.0, 0.0, 0.0, 0.0, 0.0, 0.0, 0.0, 0.0, 0.0, 0.0, 0.0, 0.0, 0.0, 0.0, 0.0, 0.0, 0.0, 0.0, 0.0, 0.0, 0.0, 0.0, 0.0, 0.0, 0.0, 0.0, 0.0, 0.0, 0.0, 0.0, 0.0, 0.0, 0.0, 0.0, 0.0, 0.0, 0.0, 0.0, 0.0, 0.0, 0.0, 0.0, 0.0, 0.0, 0.0, 0.0, 0.0, 0.0, 0.0, 0.0, 0.0, 0.0, 0.0, 0.0, 0.0, 0.0, 0.0, 0.0, 0.0, 0.0, 0.0, 0.0, 0.0, 0.0, 0.0, 0.0, 0.0, 0.0, 0.0, 0.0, 0.0, 0.0, 0.0, 0.0, 0.0, 0.0, 0.0, 0.0, 0.0, 0.0, 0.0, 0.0, 0.0, 0.0, 0.0, 0.0, 0.0, 0.0, 0.0, 0.0, 0.0, 0.0, 0.0, 0.0, 0.0, 0.0, 0.0, 0.0, 0.0, 0.0, 0.0, 0.0, 0.0, 0.0, 0.0, 0.0, 0.0, 0.0, 0.0, 0.0, 0.0, 0.0, 0.0, 0.0, 0.0, 0.0, 0.0, 0.0, 0.0, 0.0, 0.0, 0.0, 0.0, 0.0, 0.0, 0.0, 0.0, 0.0, 0.0, 0.0, 0.0, 0.0, 0.0, 0.0, 0.0, 0.0, 0.0, 0.0, 0.0, 0.0, 0.0, 0.0, 0.0, 0.0, 0.0, 0.0, 0.0, 0.0, 0.0, 0.0, 0.0, 0.0, 0.0, 0.0, 0.0, 0.0, 0.0, 0.0, 0.0, 0.0, 0.0, 0.0, 0.0, 0.0, 0.0, 0.0, 0.0, 0.0, 0.0, 0.0, 0.0, 0.0, 0.0, 0.0, 0.0, 0.0, 0.0, 0.0, 0.0, 0.0, 0.0, 0.0, 0.0, 0.0, 0.0, 0.0, 0.0, 0.0, 0.0, 0.0, 0.0, 0.0, 0.0, 0.0, 0.0, 0.0, 0.0, 0.0, 0.0, 0.0, 0.0, 0.0, 0.0, 0.0, 0.0, 0.0, 0.0, 0.0, 0.0, 0.0, 0.0, 0.0, 0.0, 0.0, 0.0, 0.0, 0.0, 0.0, 0.0, 0.0, 0.0, 0.0, 0.0, 0.0, 0.0, 0.0, 0.0, 0.0, 0.0, 0.0, 0.0, 0.0, 0.0, 0.0, 0.0, 0.0, 0.0, 0.0, 0.0, 0.0, 0.0, 0.0, 0.0, 0.0, 0.0, 0.0, 0.0, 0.0, 0.0, 0.0, 0.0, 0.0, 0.0, 0.0, 0.0, 0.0, 0.0, 0.0, 0.0, 0.0, 0.0, 0.0, 0.0, 0.0, 0.0, 0.0, 0.0, 0.0, 0.0, 0.0, 0.0, 0.0, 0.0, 0.0, 0.0, 0.0, 0.0, 0.0, 0.0, 0.0, 0.0, 0.0, 0.0, 0.0, 0.0, 0.0, 0.0, 0.0, 0.0, 0.0, 0.0, 0.0, 0.0, 0.0, 0.0, 0.0, 0.0, 0.0, 0.0, 0.0, 0.0, 0.0, 0.0, 0.0, 0.0, 0.0, 0.0, 0.0, 0.0, 0.0, 0.0, 0.0, 0.0, 0.0, 0.0, 0.0, 0.0, 0.0, 0.0, 0.0, 0.0, 0.0, 0.0, 0.0, 0.0, 0.0, 0.0, 0.0, 0.0, 0.0, 0.0, 0.0, 0.0, 0.0, 0.0, 0.0, 0.0, 0.0, 0.0, 0.0, 0.0, 0.0, 0.0, 0.0, 0.0, 0.0, 0.0, 0.0, 0.0, 0.0, 0.0, 0.0, 0.0, 0.0, 0.0, 0.0, 0.0, 0.0, 0.0, 0.0, 0.0, 0.0, 0.0, 0.0, 0.0, 0.0, 0.0, 0.0, 0.0, 0.0, 0.0, 0.0, 0.0, 0.0, 0.0, 0.0, 0.0, 0.0, 0.0, 0.0, 0.0, 0.0, 0.0, 0.0, 0.0, 0.0, 0.0, 0.0, 0.0, 0.0, 0.0, 0.0, 0.0, 0.0, 0.0, 0.0, 0.0, 0.0, 0.0, 0.0, 0.0, 0.0, 0.0, 0.0, 0.0, 0.0, 0.0, 0.0, 0.0, 0.0, 0.0, 0.0, 0.0, 0.0, 0.0, 0.0, 0.0, 0.0, 0.0, 0.0, 0.0, 0.0, 0.0, 0.0, 0.0, 0.0, 0.0, 0.0, 0.0, 0.0, 0.0, 0.0, 0.0, 0.0, 0.0, 0.0, 0.0, 0.0, 0.0, 0.0, 0.0, 0.0, 0.0, 0.0, 0.0, 0.0, 0.0, 0.0, 0.0, 0.0, 0.0, 0.0, 0.0, 0.0, 0.0, 0.0, 0.0, 0.0, 0.0, 0.0, 0.0, 0.0, 0.0, 0.0, 0.0, 0.0, 0.0, 0.0, 0.0, 0.0, 0.0, 0.0, 0.0, 0.0, 0.0, 0.0, 0.0, 0.0, 0.0, 0.0, 0.0, 0.0, 0.0, 0.0, 0.0, 0.0, 0.0, 0.0, 0.0, 0.0, 0.0, 0.0, 0.0, 0.0, 0.0, 0.0, 0.0, 0.0, 0.0, 0.0, 0.0, 0.0, 0.0, 0.0, 0.0, 0.0, 0.0, 0.0, 0.0, 0.0, 0.0, 0.0, 0.0, 0.0, 0.0, 0.0, 0.0, 0.0, 0.0, 0.0, 0.0, 0.0, 0.0, 0.0, 0.0, 0.0, 0.0, 0.0, 0.0, 0.0, 0.0, 0.0, 0.0, 0.0, 0.0, 0.0, 0.0, 0.0, 0.0, 0.0, 0.0, 0.0, 0.0, 0.0, 0.0, 0.0, 0.0, 0.0, 0.0, 0.0, 0.0, 0.0, 0.0, 0.0, 0.0, 0.0, 0.0, 0.0, 0.0, 0.0, 0.0, 0.0, 0.0, 0.0, 0.0, 0.0, 0.0, 0.0, 0.0, 0.0, 0.0, 0.0, 0.0, 0.0, 0.0, 0.0, 0.0, 0.0, 0.0, 0.0, 0.0, 0.0, 0.0, 0.0, 0.0, 0.0, 0.0, 0.0, 0.0, 0.0, 0.0, 0.0, 0.0, 0.0, 0.0, 0.0, 0.0, 0.0, 0.0, 0.0, 0.0, 0.0, 0.0, 0.0, 0.0, 0.0, 0.0, 0.0, 0.0, 0.0, 0.0, 0.0, 0.0, 0.0, 0.0, 0.0, 0.0, 0.0, 0.0, 0.0, 0.0, 0.0, 0.0, 0.0, 0.0, 0.0, 0.0, 0.0, 0.0, 0.0, 0.0, 0.0, 0.0, 0.0, 0.0, 0.0, 0.0, 0.0, 0.0, 0.0, 0.0, 0.0, 0.0, 0.0, 0.0, 0.0, 0.0, 0.0, 0.0, 0.0, 0.0, 0.0, 0.0, 0.0, 0.0, 0.0, 0.0, 0.0, 0.0, 0.0, 0.0, 0.0, 0.0, 0.0, 0.0, 0.0, 0.0, 0.0, 0.0, 0.0, 0.0, 0.0, 0.0, 0.0, 0.0, 0.0, 0.0, 0.0, 0.0, 0.0, 0.0, 0.0, 0.0, 0.0, 0.0, 0.0, 0.0, 0.0, 0.0, 0.0, 0.0, 0.0, 0.0, 0.0, 0.0, 0.0, 0.0, 0.0, 0.0, 0.0, 0.0, 0.0, 0.0, 0.0, 0.0, 0.0, 0.0, 0.0, 0.0, 0.0, 0.0, 0.0, 0.0, 0.0, 0.0, 0.0, 0.0, 0.0, 0.0, 0.0, 0.0, 0.0, 0.0, 0.0, 0.0, 0.0, 0.0, 0.0, 0.0, 0.0, 0.0, 0.0, 0.0, 0.0, 0.0, 0.0, 0.0, 0.0, 0.0, 0.0, 0.0, 0.0, 0.0, 0.0, 0.0, 0.0, 0.0, 0.0, 0.0, 0.0, 0.0, 0.0, 0.0, 0.0, 0.0, 0.0, 0.0, 0.0, 0.0, 0.0, 0.0, 0.0, 0.0, 0.0, 0.0, 0.0, 0.0, 0.0, 0.0, 0.0, 0.0, 0.0, 0.0, 0.0, 0.0, 0.0, 0.0, 0.0, 0.0, 0.0, 0.0, 0.0, 0.0, 0.0, 0.0, 0.0, 0.0, 0.0, 0.0, 0.0, 0.0, 0.0, 0.0, 0.0, 0.0, 0.0, 0.0, 0.0, 0.0, 0.0, 0.0, 0.0, 0.0, 0.0, 0.0, 0.0, 0.0, 0.0, 0.0, 0.0, 0.0, 0.0, 0.0, 0.0, 0.0, 0.0, 0.0, 0.0, 0.0, 0.0, 0.0, 0.0, 0.0, 0.0, 0.0, 0.0, 0.0, 0.0, 0.0, 0.0, 0.0, 0.0, 0.0, 0.0, 0.0, 0.0, 0.0, 0.0, 0.0, 0.0, 0.0, 0.0, 0.0, 0.0, 0.0, 0.0, 0.0, 0.0, 0.0, 0.0, 0.0, 0.0, 0.0, 0.0, 0.0, 0.0, 0.0, 0.0, 0.0, 0.0, 0.0, 0.0, 0.0, 0.0, 0.0, 0.0, 0.0, 0.0, 0.0, 0.0, 0.0, 0.0, 0.0, 0.0, 0.0, 0.0, 0.0, 0.0, 0.0, 0.0, 0.0, 0.0, 0.0, 0.0, 0.0, 0.0, 0.0, 0.0, 0.0, 0.0, 0.0, 0.0, 0.0, 0.0, 0.0, 0.0, 0.0, 0.0, 0.0, 0.0, 0.0, 0.0, 0.0, 0.0, 0.0, 0.0, 0.0, 0.0, 0.0, 0.0, 0.0, 0.0, 0.0, 0.0, 0.0, 0.0, 0.0, 0.0, 0.0, 0.0, 0.0, 0.0, 0.0, 0.0, 0.0, 0.0, 0.0, 0.0, 0.0, 0.0, 0.0, 0.0, 0.0, 0.0, 0.0, 0.0, 0.0, 0.0, 0.0, 0.0, 0.0, 0.0, 0.0, 0.0, 0.0, 0.0, 0.0, 0.0, 0.0, 0.0, 0.0, 0.0, 0.0, 0.0, 0.0, 0.0, 0.0, 0.0, 0.0, 0.0, 0.0, 0.0, 0.0, 0.0, 0.0, 0.0, 0.0, 0.0, 0.0, 0.0, 0.0, 0.0, 0.0, 0.0, 0.0, 0.0, 0.0, 0.0, 0.0, 0.0, 0.0, 0.0, 0.0, 0.0, 0.0, 0.0, 0.0, 0.0, 0.0, 0.0, 0.0, 0.0, 0.0, 0.0, 0.0, 0.0, 0.0, 0.0, 0.0, 0.0, 0.0, 0.0, 0.0, 0.0, 0.0, 0.0, 0.0, 0.0, 0.0, 0.0, 0.0, 0.0, 0.0, 0.0, 0.0, 0.0, 0.0, 0.0, 0.0, 0.0, 0.0, 0.0, 0.0, 0.0, 0.0, 0.0, 0.0, 0.0, 0.0, 0.0, 0.0, 0.0, 0.0, 0.0, 0.0, 0.0, 0.0, 0.0, 0.0, 0.0, 0.0, 0.0, 0.0, 0.0, 0.0, 0.0, 0.0, 0.0, 0.0, 0.0, 0.0, 0.0, 0.0, 0.0, 0.0, 0.0, 0.0, 0.0, 0.0, 0.0, 0.0, 0.0, 0.0, 0.0, 0.0, 0.0, 0.0, 0.0, 0.0, 0.0, 0.0, 0.0, 0.0, 0.0, 0.0, 0.0, 0.0, 0.0, 0.0, 0.0, 0.0, 0.0, 0.0, 0.0, 0.0, 0.0, 0.0, 0.0, 0.0, 0.0, 0.0, 0.0, 0.0, 0.0, 0.0, 0.0, 0.0, 0.0, 0.0, 0.0, 0.0, 0.0, 0.0, 0.0, 0.0, 0.0, 0.0, 0.0, 0.0, 0.0, 0.0, 0.0, 0.0, 0.0, 0.0, 0.0, 0.0, 0.0, 0.0, 0.0, 0.0, 0.0, 0.0, 0.0, 0.0, 0.0, 0.0, 0.0, 0.0, 0.0, 0.0, 0.0, 0.0, 0.0, 0.0, 0.0, 0.0, 0.0, 0.0, 0.0, 0.0, 0.0, 0.0, 0.0, 0.0, 0.0, 0.0, 0.0, 0.0, 0.0, 0.0, 0.0, 0.0, 0.0, 0.0, 0.0, 0.0, 0.0, 0.0, 0.0, 0.0, 0.0, 0.0, 0.0, 0.0, 0.0, 0.0, 0.0, 0.0, 0.0, 0.0, 0.0, 0.0, 0.0, 0.0, 0.0, 0.0, 0.0, 0.0, 0.0, 0.0, 0.0, 0.0, 0.0, 0.0, 0.0, 0.0, 0.0, 0.0, 0.0, 0.0, 0.0, 0.0, 0.0, 0.0, 0.0, 0.0, 0.0, 0.0, 0.0, 0.0, 0.0, 0.0, 0.0, 0.0, 0.0, 0.0, 0.0, 0.0, 0.0, 0.0, 0.0, 0.0, 0.0, 0.0, 0.0, 0.0, 0.0, 0.0, 0.0, 0.0, 0.0, 0.0, 0.0, 0.0, 0.0, 0.0, 0.0, 0.0, 0.0, 0.0, 0.0, 0.0, 0.0, 0.0, 0.0, 0.0, 0.0, 0.0, 0.0, 0.0, 0.0, 0.0, 0.0, 0.0, 0.0, 0.0, 0.0, 0.0, 0.0, 0.0, 0.0, 0.0, 0.0, 0.0, 0.0, 0.0, 0.0, 0.0, 0.0, 0.0, 0.0, 0.0, 0.0, 0.0, 0.0, 0.0, 0.0, 0.0, 0.0, 0.0, 0.0, 0.0, 0.0, 0.0, 0.0, 0.0, 0.0, 0.0, 0.0, 0.0, 0.0, 0.0, 0.0, 0.0, 0.0, 0.0, 0.0, 0.0, 0.0, 0.0, 0.0, 0.0, 0.0, 0.0, 0.0, 0.0, 0.0, 0.0, 0.0, 0.0, 0.0, 0.0, 0.0, 0.0, 0.0, 0.0, 0.0, 0.0, 0.0, 0.0, 0.0, 0.0, 0.0, 0.0, 0.0, 0.0, 0.0, 0.0, 0.0, 0.0, 0.0, 0.0, 0.0, 0.0, 0.0, 0.0, 0.0, 0.0, 0.0, 0.0, 0.0, 0.0, 0.0])
me_circle.use_remesh_fix_poles = True
me_circle.use_remesh_preserve_attributes = False
me_circle.use_mirror_vertex_groups = False
me_circle.update()
me_circle_001 = bpy.data.meshes.new('Circle.001')
me_circle_001.from_pydata([(-0.3404, 0.433, 1.807), (-0.4946, 0.2424, 1.807), (-0.5508, 0.003803, 1.807), (-0.4979, -0.2355, 1.807), (-0.3464, -0.4282, 1.807), (-0.1263, -0.5361, 1.807), (0.1189, -0.5378, 1.807), (0.3404, -0.433, 1.807), (0.4946, -0.2424, 1.807), (0.5508, -0.003803, 1.807), (0.4979, 0.2355, 1.807), (0.3464, 0.4282, 1.807), (0.1263, 0.5361, 1.807), (-0.1189, 0.5378, 1.807), (-0.3404, 0.433, 1.896), (-0.4946, 0.2424, 1.896), (-0.5508, 0.003803, 1.896), (-0.4979, -0.2355, 1.896), (-0.3464, -0.4282, 1.896), (-0.1263, -0.5361, 1.896), (0.1189, -0.5378, 1.896), (0.3404, -0.433, 1.896), (0.4946, -0.2424, 1.896), (0.5508, -0.003803, 1.896), (0.4979, 0.2355, 1.896), (0.3464, 0.4282, 1.896), (0.1263, 0.5361, 1.896), (-0.1189, 0.5378, 1.896), (-0.2667, 0.3393, 1.896), (-0.3875, 0.1899, 1.896), (-0.4316, 0.002979, 1.896), (-0.3901, -0.1846, 1.896), (-0.2714, -0.3355, 1.896), (-0.09894, -0.4201, 1.896), (0.09313, -0.4214, 1.896), (0.2667, -0.3393, 1.896), (0.3875, -0.1899, 1.896), (0.4316, -0.00298, 1.896), (0.3901, 0.1846, 1.896), (0.2714, 0.3355, 1.896), (0.09893, 0.4201, 1.896), (-0.09313, 0.4214, 1.896), (-0.00177, 0.2942, 1.849), (-0.0535, 0.36, 1.881), (-0.07051, 0.3742, 1.897), (-0.05509, 0.3599, 1.895), (-0.1004, 0.3362, 1.897), (-0.07693, 0.331, 1.881), (-0.07894, 0.3302, 1.895), (-0.1108, 0.2892, 1.897), (-0.08547, 0.2947, 1.881), (-0.08751, 0.2931, 1.895), (-0.09992, 0.2424, 1.897), (-0.07743, 0.2584, 1.881), (-0.07916, 0.256, 1.895), (-0.06986, 0.2049, 1.897), (-0.05441, 0.2291, 1.881), (-0.05557, 0.2261, 1.895), (-0.02654, 0.1839, 1.897), (-0.02096, 0.2127, 1.881), (-0.02137, 0.2094, 1.895), (0.0216, 0.1836, 1.897), (0.01629, 0.2124, 1.881), (0.01669, 0.2092, 1.895), (0.06521, 0.204, 1.897), (0.04996, 0.2284, 1.881), (0.05112, 0.2254, 1.895), (0.09577, 0.2411, 1.897), (0.07339, 0.2573, 1.881), (0.07512, 0.2549, 1.895), (0.1073, 0.2877, 1.897), (0.08193, 0.2936, 1.881), (0.08398, 0.2919, 1.895), (0.09758, 0.3348, 1.897), (0.07389, 0.3299, 1.881), (0.07592, 0.3291, 1.895), (0.0682, 0.3733, 1.897), (0.05087, 0.3592, 1.881), (0.05249, 0.3592, 1.895), (0.02423, 0.3954, 1.897), (0.01742, 0.3756, 1.881), (0.01813, 0.3762, 1.895), (-0.02616, 0.3957, 1.897), (-0.01983, 0.3759, 1.881), (-0.02048, 0.3764, 1.895), (-0.05106, 0.3568, 1.849), (-0.0535, 0.36, 1.852), (-0.05279, 0.359, 1.85), (-0.07693, 0.331, 1.852), (-0.07338, 0.3293, 1.849), (-0.07589, 0.3305, 1.85), (-0.08547, 0.2947, 1.852), (-0.08152, 0.2947, 1.849), (-0.08431, 0.2947, 1.85), (-0.07743, 0.2584, 1.852), (-0.07386, 0.2601, 1.849), (-0.07638, 0.2589, 1.85), (-0.05441, 0.2291, 1.852), (-0.05192, 0.2322, 1.849), (-0.05368, 0.23, 1.85), (-0.02096, 0.2127, 1.852), (-0.02005, 0.2165, 1.849), (-0.02069, 0.2138, 1.85), (0.01629, 0.2124, 1.852), (0.01544, 0.2163, 1.849), (0.01604, 0.2136, 1.85), (0.04996, 0.2284, 1.852), (0.04752, 0.2315, 1.849), (0.04925, 0.2293, 1.85), (0.07339, 0.2573, 1.852), (0.06984, 0.2591, 1.849), (0.07235, 0.2578, 1.85), (0.08193, 0.2936, 1.852), (0.07798, 0.2936, 1.849), (0.08077, 0.2936, 1.85), (0.07389, 0.3299, 1.852), (0.07032, 0.3283, 1.849), (0.07284, 0.3295, 1.85), (0.05087, 0.3592, 1.852), (0.04838, 0.3562, 1.849), (0.05014, 0.3583, 1.85), (0.01742, 0.3756, 1.852), (0.01651, 0.3718, 1.849), (0.01715, 0.3745, 1.85), (-0.01983, 0.3759, 1.852), (-0.01898, 0.372, 1.849), (-0.01958, 0.3748, 1.85)], [], [(9, 10, 24, 23), (2, 3, 17, 16), (10, 11, 25, 24), (3, 4, 18, 17), (11, 12, 26, 25), (4, 5, 19, 18), (12, 13, 27, 26), (5, 6, 20, 19), (13, 0, 14, 27), (6, 7, 21, 20), (7, 8, 22, 21), (0, 1, 15, 14), (8, 9, 23, 22), (1, 2, 16, 15), (24, 25, 39, 38), (17, 18, 32, 31), (25, 26, 40, 39), (18, 19, 33, 32), (26, 27, 41, 40), (19, 20, 34, 33), (27, 14, 28, 41), (20, 21, 35, 34), (21, 22, 36, 35), (14, 15, 29, 28), (22, 23, 37, 36), (15, 16, 30, 29), (23, 24, 38, 37), (16, 17, 31, 30), (104, 107, 42), (107, 110, 42), (28, 29, 46, 44), (110, 113, 42), (113, 116, 42), (125, 85, 42), (116, 119, 42), (95, 98, 42), (119, 122, 42), (98, 101, 42), (122, 125, 42), (101, 104, 42), (33, 34, 61, 58), (92, 95, 42), (34, 35, 64, 61), (35, 36, 67, 64), (41, 28, 44, 82), (36, 37, 70, 67), (29, 30, 49, 46), (37, 38, 73, 70), (30, 31, 52, 49), (38, 39, 76, 73), (31, 32, 55, 52), (39, 40, 79, 76), (32, 33, 58, 55), (40, 41, 82, 79), (65, 68, 109, 106), (83, 43, 86, 124), (68, 71, 112, 109), (47, 50, 91, 88), (71, 74, 115, 112), (50, 53, 94, 91), (74, 77, 118, 115), (53, 56, 97, 94), (77, 80, 121, 118), (56, 59, 100, 97), (80, 83, 124, 121), (59, 62, 103, 100), (89, 92, 42), (62, 65, 106, 103), (47, 43, 45, 48), (48, 45, 44, 46), (50, 47, 48, 51), (51, 48, 46, 49), (53, 50, 51, 54), (54, 51, 49, 52), (56, 53, 54, 57), (57, 54, 52, 55), (59, 56, 57, 60), (60, 57, 55, 58), (62, 59, 60, 63), (63, 60, 58, 61), (65, 62, 63, 66), (66, 63, 61, 64), (68, 65, 66, 69), (69, 66, 64, 67), (71, 68, 69, 72), (72, 69, 67, 70), (74, 71, 72, 75), (75, 72, 70, 73), (77, 74, 75, 78), (78, 75, 73, 76), (80, 77, 78, 81), (81, 78, 76, 79), (83, 80, 81, 84), (84, 81, 79, 82), (43, 83, 84, 45), (45, 84, 82, 44), (85, 89, 42), (89, 85, 87, 90), (90, 87, 86, 88), (92, 89, 90, 93), (93, 90, 88, 91), (95, 92, 93, 96), (96, 93, 91, 94), (98, 95, 96, 99), (99, 96, 94, 97), (101, 98, 99, 102), (102, 99, 97, 100), (104, 101, 102, 105), (105, 102, 100, 103), (107, 104, 105, 108), (108, 105, 103, 106), (110, 107, 108, 111), (111, 108, 106, 109), (113, 110, 111, 114), (114, 111, 109, 112), (116, 113, 114, 117), (117, 114, 112, 115), (119, 116, 117, 120), (120, 117, 115, 118), (122, 119, 120, 123), (123, 120, 118, 121), (125, 122, 123, 126), (126, 123, 121, 124), (85, 125, 126, 87), (87, 126, 124, 86), (43, 47, 88, 86)])
me_circle_001.polygons.foreach_set('use_smooth', [True] * 126)
_uv = me_circle_001.uv_layers.new(name='UVMap')
_uv.uv.foreach_set('vector', [0.0, 0.0, 0.0, 0.0, 0.0, 0.0, 0.0, 0.0, 0.0, 0.0, 0.0, 0.0, 0.0, 0.0, 0.0, 0.0, 0.0, 0.0, 0.0, 0.0, 0.0, 0.0, 0.0, 0.0, 0.0, 0.0, 0.0, 0.0, 0.0, 0.0, 0.0, 0.0, 0.0, 0.0, 0.0, 0.0, 0.0, 0.0, 0.0, 0.0, 0.0, 0.0, 0.0, 0.0, 0.0, 0.0, 0.0, 0.0, 0.0, 0.0, 0.0, 0.0, 0.0, 0.0, 0.0, 0.0, 0.0, 0.0, 0.0, 0.0, 0.0, 0.0, 0.0, 0.0, 0.0, 0.0, 0.0, 0.0, 0.0, 0.0, 0.0, 0.0, 0.0, 0.0, 0.0, 0.0, 0.0, 0.0, 0.0, 0.0, 0.0, 0.0, 0.0, 0.0, 0.0, 0.0, 0.0, 0.0, 0.0, 0.0, 0.0, 0.0, 0.0, 0.0, 0.0, 0.0, 0.0, 0.0, 0.0, 0.0, 0.0, 0.0, 0.0, 0.0, 0.0, 0.0, 0.0, 0.0, 0.0, 0.0, 0.0, 0.0, 0.0, 0.0, 0.0, 0.0, 0.0, 0.0, 0.0, 0.0, 0.0, 0.0, 0.0, 0.0, 0.0, 0.0, 0.0, 0.0, 0.0, 0.0, 0.0, 0.0, 0.0, 0.0, 0.0, 0.0, 0.0, 0.0, 0.0, 0.0, 0.0, 0.0, 0.0, 0.0, 0.0, 0.0, 0.0, 0.0, 0.0, 0.0, 0.0, 0.0, 0.0, 0.0, 0.0, 0.0, 0.0, 0.0, 0.0, 0.0, 0.0, 0.0, 0.0, 0.0, 0.0, 0.0, 0.0, 0.0, 0.0, 0.0, 0.0, 0.0, 0.0, 0.0, 0.0, 0.0, 0.0, 0.0, 0.0, 0.0, 0.0, 0.0, 0.0, 0.0, 0.0, 0.0, 0.0, 0.0, 0.0, 0.0, 0.0, 0.0, 0.0, 0.0, 0.0, 0.0, 0.0, 0.0, 0.0, 0.0, 0.0, 0.0, 0.0, 0.0, 0.0, 0.0, 0.0, 0.0, 0.0, 0.0, 0.0, 0.0, 0.0, 0.0, 0.0, 0.0, 0.0, 0.0, 0.0, 0.0, 0.0, 0.0, 0.0, 0.0, 0.0, 0.0, 0.0, 0.0, 0.0, 0.0, 0.0, 0.0, 0.0, 0.0, 0.0, 0.0, 0.0, 0.0, 0.0, 0.0, 0.0, 0.0, 0.0, 0.0, 0.0, 0.0, 0.0, 0.0, 0.0, 0.0, 0.0, 0.0, 0.0, 0.0, 0.0, 0.0, 0.0, 0.0, 0.0, 0.0, 0.0, 0.0, 0.0, 0.0, 0.0, 0.0, 0.0, 0.0, 0.0, 0.0, 0.0, 0.0, 0.0, 0.0, 0.0, 0.0, 0.0, 0.0, 0.0, 0.0, 0.0, 0.0, 0.0, 0.0, 0.0, 0.0, 0.0, 0.0, 0.0, 0.0, 0.0, 0.0, 0.0, 0.0, 0.0, 0.0, 0.0, 0.0, 0.0, 0.0, 0.0, 0.0, 0.0, 0.0, 0.0, 0.0, 0.0, 0.0, 0.0, 0.0, 0.0, 0.0, 0.0, 0.0, 0.0, 0.0, 0.0, 0.0, 0.0, 0.0, 0.0, 0.0, 0.0, 0.0, 0.0, 0.0, 0.0, 0.0, 0.0, 0.0, 0.0, 0.0, 0.0, 0.0, 0.0, 0.0, 0.0, 0.0, 0.0, 0.0, 0.0, 0.0, 0.0, 0.0, 0.0, 0.0, 0.0, 0.0, 0.0, 0.0, 0.0, 0.0, 0.0, 0.0, 0.0, 0.0, 0.0, 0.0, 0.0, 0.0, 0.0, 0.0, 0.0, 0.0, 0.0, 0.0, 0.0, 0.0, 0.0, 0.0, 0.0, 0.0, 0.0, 0.0, 0.0, 0.0, 0.0, 0.0, 0.0, 0.0, 0.0, 0.0, 0.0, 0.0, 0.0, 0.0, 0.0, 0.0, 0.0, 0.0, 0.0, 0.0, 0.0, 0.0, 0.0, 0.0, 0.0, 0.0, 0.0, 0.0, 0.0, 0.0, 0.0, 0.0, 0.0, 0.0, 0.0, 0.0, 0.0, 0.0, 0.0, 0.0, 0.0, 0.0, 0.0, 0.0, 0.0, 0.0, 0.0, 0.0, 0.0, 0.0, 0.0, 0.0, 0.0, 0.0, 0.0, 0.0, 0.0, 0.0, 0.0, 0.0, 0.0, 0.0, 0.0, 0.0, 0.0, 0.0, 0.0, 0.0, 0.0, 0.0, 0.0, 0.0, 0.0, 0.0, 0.0, 0.0, 0.0, 0.0, 0.0, 0.0, 0.0, 0.0, 0.0, 0.0, 0.0, 0.0, 0.0, 0.0, 0.0, 0.0, 0.0, 0.0, 0.0, 0.0, 0.0, 0.0, 0.0, 0.0, 0.0, 0.0, 0.0, 0.0, 0.0, 0.0, 0.0, 0.0, 0.0, 0.0, 0.0, 0.0, 0.0, 0.0, 0.0, 0.0, 0.0, 0.0, 0.0, 0.0, 0.0, 0.0, 0.0, 0.0, 0.0, 0.0, 0.0, 0.0, 0.0, 0.0, 0.0, 0.0, 0.0, 0.0, 0.0, 0.0, 0.0, 0.0, 0.0, 0.0, 0.0, 0.0, 0.0, 0.0, 0.0, 0.0, 0.0, 0.0, 0.0, 0.0, 0.0, 0.0, 0.0, 0.0, 0.0, 0.0, 0.0, 0.0, 0.0, 0.0, 0.0, 0.0, 0.0, 0.0, 0.0, 0.0, 0.0, 0.0, 0.0, 0.0, 0.0, 0.0, 0.0, 0.0, 0.0, 0.0, 0.0, 0.0, 0.0, 0.0, 0.0, 0.0, 0.0, 0.0, 0.0, 0.0, 0.0, 0.0, 0.0, 0.0, 0.0, 0.0, 0.0, 0.0, 0.0, 0.0, 0.0, 0.0, 0.0, 0.0, 0.0, 0.0, 0.0, 0.0, 0.0, 0.0, 0.0, 0.0, 0.0, 0.0, 0.0, 0.0, 0.0, 0.0, 0.0, 0.0, 0.0, 0.0, 0.0, 0.0, 0.0, 0.0, 0.0, 0.0, 0.0, 0.0, 0.0, 0.0, 0.0, 0.0, 0.0, 0.0, 0.0, 0.0, 0.0, 0.0, 0.0, 0.0, 0.0, 0.0, 0.0, 0.0, 0.0, 0.0, 0.0, 0.0, 0.0, 0.0, 0.0, 0.0, 0.0, 0.0, 0.0, 0.0, 0.0, 0.0, 0.0, 0.0, 0.0, 0.0, 0.0, 0.0, 0.0, 0.0, 0.0, 0.0, 0.0, 0.0, 0.0, 0.0, 0.0, 0.0, 0.0, 0.0, 0.0, 0.0, 0.0, 0.0, 0.0, 0.0, 0.0, 0.0, 0.0, 0.0, 0.0, 0.0, 0.0, 0.0, 0.0, 0.0, 0.0, 0.0, 0.0, 0.0, 0.0, 0.0, 0.0, 0.0, 0.0, 0.0, 0.0, 0.0, 0.0, 0.0, 0.0, 0.0, 0.0, 0.0, 0.0, 0.0, 0.0, 0.0, 0.0, 0.0, 0.0, 0.0, 0.0, 0.0, 0.0, 0.0, 0.0, 0.0, 0.0, 0.0, 0.0, 0.0, 0.0, 0.0, 0.0, 0.0, 0.0, 0.0, 0.0, 0.0, 0.0, 0.0, 0.0, 0.0, 0.0, 0.0, 0.0, 0.0, 0.0, 0.0, 0.0, 0.0, 0.0, 0.0, 0.0, 0.0, 0.0, 0.0, 0.0, 0.0, 0.0, 0.0, 0.0, 0.0, 0.0, 0.0, 0.0, 0.0, 0.0, 0.0, 0.0, 0.0, 0.0, 0.0, 0.0, 0.0, 0.0, 0.0, 0.0, 0.0, 0.0, 0.0, 0.0, 0.0, 0.0, 0.0, 0.0, 0.0, 0.0, 0.0, 0.0, 0.0, 0.0, 0.0, 0.0, 0.0, 0.0, 0.0, 0.0, 0.0, 0.0, 0.0, 0.0, 0.0, 0.0, 0.0, 0.0, 0.0, 0.0, 0.0, 0.0, 0.0, 0.0, 0.0, 0.0, 0.0, 0.0, 0.0, 0.0, 0.0, 0.0, 0.0, 0.0, 0.0, 0.0, 0.0, 0.0, 0.0, 0.0, 0.0, 0.0, 0.0, 0.0, 0.0, 0.0, 0.0, 0.0, 0.0, 0.0, 0.0, 0.0, 0.0, 0.0, 0.0, 0.0, 0.0, 0.0, 0.0, 0.0, 0.0, 0.0, 0.0, 0.0, 0.0, 0.0, 0.0, 0.0, 0.0, 0.0, 0.0, 0.0, 0.0, 0.0, 0.0, 0.0, 0.0, 0.0, 0.0, 0.0, 0.0, 0.0, 0.0, 0.0, 0.0, 0.0, 0.0, 0.0, 0.0, 0.0, 0.0, 0.0, 0.0, 0.0, 0.0, 0.0, 0.0, 0.0, 0.0, 0.0, 0.0, 0.0, 0.0, 0.0, 0.0, 0.0, 0.0, 0.0, 0.0, 0.0, 0.0, 0.0, 0.0, 0.0, 0.0, 0.0, 0.0, 0.0, 0.0, 0.0, 0.0, 0.0, 0.0, 0.0, 0.0, 0.0, 0.0, 0.0, 0.0, 0.0, 0.0, 0.0, 0.0, 0.0, 0.0, 0.0, 0.0, 0.0, 0.0, 0.0, 0.0, 0.0, 0.0, 0.0, 0.0, 0.0, 0.0, 0.0, 0.0, 0.0, 0.0, 0.0, 0.0, 0.0, 0.0, 0.0, 0.0, 0.0, 0.0, 0.0, 0.0, 0.0, 0.0, 0.0, 0.0, 0.0, 0.0, 0.0, 0.0, 0.0, 0.0, 0.0, 0.0, 0.0, 0.0, 0.0, 0.0, 0.0, 0.0, 0.0, 0.0, 0.0, 0.0, 0.0, 0.0, 0.0, 0.0, 0.0, 0.0, 0.0, 0.0, 0.0, 0.0, 0.0, 0.0, 0.0, 0.0, 0.0, 0.0, 0.0, 0.0, 0.0, 0.0, 0.0, 0.0, 0.0, 0.0, 0.0, 0.0, 0.0, 0.0, 0.0, 0.0, 0.0, 0.0, 0.0, 0.0, 0.0, 0.0, 0.0, 0.0, 0.0, 0.0, 0.0, 0.0, 0.0, 0.0])
me_circle_001.use_remesh_fix_poles = True
me_circle_001.use_remesh_preserve_attributes = False
me_circle_001.use_mirror_vertex_groups = False
me_circle_001.update()

# ---- objects
ob_light = bpy.data.objects.new('Light', light_light)
ob_camera = bpy.data.objects.new('Camera', cam_camera)
ob_circle = bpy.data.objects.new('Circle', me_circle)
ob_circle_001 = bpy.data.objects.new('Circle.001', me_circle_001)

# ---- transforms, parenting, visibility, modifiers, constraints
ob_light.location = (4.076, 1.005, 5.904)
ob_light.rotation_euler = (0.6503, 0.05522, 1.866)
ob_light.lock_rotations_4d = False
ob_light.empty_display_type = 'ARROWS'
ob_light.color = (0.0, 0.0, 0.0, 0.0)
ob_light.lineart.crease_threshold = 0.0
ob_camera.location = (7.359, -6.926, 4.958)
ob_camera.rotation_euler = (1.109, 0.0, 0.8149)
ob_camera.lock_rotations_4d = False
ob_camera.empty_display_type = 'ARROWS'
ob_camera.color = (0.0, 0.0, 0.0, 0.0)
ob_camera.display_type = 'WIRE'
ob_camera.lineart.crease_threshold = 0.0
ob_circle.location = (0.0, 0.0, 0.0)
ob_circle.scale = (0.3, 0.3, 0.3)
ob_circle.lineart.crease_threshold = 0.0
_m = ob_circle.modifiers.new('Subdivision', 'SUBSURF')
_m.uv_smooth = 'PRESERVE_CORNERS'
_m.levels = 3
_m.render_levels = 3
_m = ob_circle.modifiers.new('Auto Smooth', 'NODES')
_m.node_group = ng_auto_smooth
_gi = [s.identifier for s in ng_auto_smooth.interface.items_tree if s.item_type == 'SOCKET' and s.in_out == 'INPUT']
_m[_gi[1]] = 0.5236  # Angle
ob_circle_001.location = (0.0, 0.0, 0.0)
ob_circle_001.scale = (0.3, 0.3, 0.3)
ob_circle_001.lineart.crease_threshold = 0.0
_m = ob_circle_001.modifiers.new('Subdivision', 'SUBSURF')
_m.uv_smooth = 'PRESERVE_CORNERS'
_m.levels = 3
_m.render_levels = 3
_m = ob_circle_001.modifiers.new('Auto Smooth', 'NODES')
_m.node_group = ng_auto_smooth
_gi = [s.identifier for s in ng_auto_smooth.interface.items_tree if s.item_type == 'SOCKET' and s.in_out == 'INPUT']
_m[_gi[1]] = 0.5236  # Angle

# ---- collection membership
col_collection.objects.link(ob_light)
col_collection.objects.link(ob_camera)
col_knob.objects.link(ob_circle)
col_knob.objects.link(ob_circle_001)

# ---- scene / render settings (as saved in the file)
scene.camera = ob_camera
scene.frame_start = 1; scene.frame_end = 250; scene.frame_set(1)
scene.render.engine = 'BLENDER_EEVEE_NEXT'
scene.cycles.use_denoising = False
scene.cycles.samples = 128
scene.cycles.sampling_pattern = 'TABULATED_SOBOL'
scene.cycles.use_adaptive_sampling = False
scene.cycles.use_light_tree = False
scene.eevee.use_gtao = True
scene.view_settings.view_transform = 'Filmic'
bpy.context.view_layer.update()
